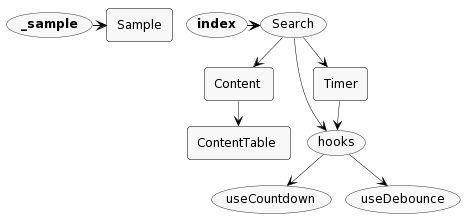

The diagram above was rendered by PlantUML. Its source (embedded in the PNG):
@startuml

scale max 1920 width
top to bottom direction

skinparam nodesep 13
skinparam ranksep 25
skinparam monochrome true
skinparam shadowing false
skinparam defaultFontName Tahoma
skinparam defaultFontSize 12
skinparam roundCorner 6
skinparam dpi 150
skinparam arrowColor black
skinparam arrowThickness 0.5
skinparam packageTitleAlignment left

skinparam usecase {
  borderThickness 0.5
}

skinparam rectangle {
  borderThickness 0.5
}

skinparam component {
  borderThickness 1
}


(<b>_sample</b>)
rectangle "Content" as _Content
rectangle "ContentTable" as _ContentTable
(hooks)
(<b>index</b>)
rectangle "Sample" as _Sample
(Search)
rectangle "Timer" as _Timer
(useCountdown)
(useDebounce)


(<b>_sample</b>) -[thickness=1]> _Sample
_Content --> _ContentTable
(hooks) --> (useCountdown)
(hooks) --> (useDebounce)
(<b>index</b>) -[thickness=1]> (Search)
(Search) --> _Content
(Search) --> (hooks)
(Search) --> _Timer
_Timer --> (hooks)

@enduml